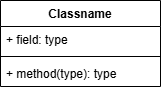

The diagram above was exported from draw.io. Its source (the exported page's mxGraphModel, read from the mxfile embedded in the PNG):
<mxGraphModel dx="702" dy="477" grid="1" gridSize="10" guides="1" tooltips="1" connect="1" arrows="1" fold="1" page="1" pageScale="1" pageWidth="827" pageHeight="1169" math="0" shadow="0">
  <root>
    <mxCell id="0" />
    <mxCell id="1" parent="0" />
    <mxCell id="2" value="Classname" style="swimlane;fontStyle=1;align=center;verticalAlign=top;childLayout=stackLayout;horizontal=1;startSize=26;horizontalStack=0;resizeParent=1;resizeParentMax=0;resizeLast=0;collapsible=1;marginBottom=0;" vertex="1" parent="1">
      <mxGeometry x="280" y="200" width="160" height="86" as="geometry" />
    </mxCell>
    <mxCell id="3" value="+ field: type" style="text;strokeColor=none;fillColor=none;align=left;verticalAlign=top;spacingLeft=4;spacingRight=4;overflow=hidden;rotatable=0;points=[[0,0.5],[1,0.5]];portConstraint=eastwest;" vertex="1" parent="2">
      <mxGeometry y="26" width="160" height="26" as="geometry" />
    </mxCell>
    <mxCell id="4" value="" style="line;strokeWidth=1;fillColor=none;align=left;verticalAlign=middle;spacingTop=-1;spacingLeft=3;spacingRight=3;rotatable=0;labelPosition=right;points=[];portConstraint=eastwest;strokeColor=inherit;" vertex="1" parent="2">
      <mxGeometry y="52" width="160" height="8" as="geometry" />
    </mxCell>
    <mxCell id="5" value="+ method(type): type" style="text;strokeColor=none;fillColor=none;align=left;verticalAlign=top;spacingLeft=4;spacingRight=4;overflow=hidden;rotatable=0;points=[[0,0.5],[1,0.5]];portConstraint=eastwest;" vertex="1" parent="2">
      <mxGeometry y="60" width="160" height="26" as="geometry" />
    </mxCell>
  </root>
</mxGraphModel>